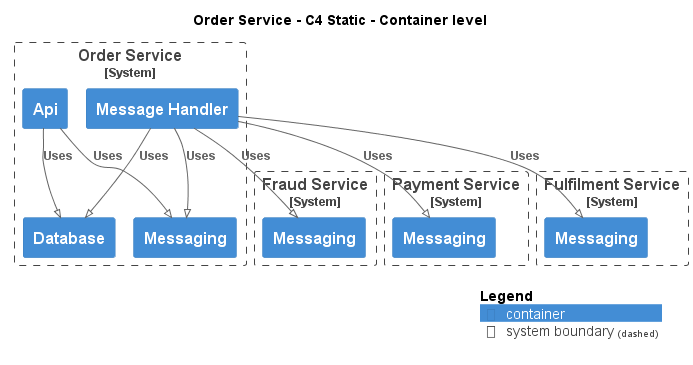

The diagram above was rendered by PlantUML. Its source (embedded in the PNG):
@startuml
!pragma layout smetana
!include ..\..\.c4s\C4_Container.puml

AddElementTag("state:new", $bgColor=green, $fontColor=#ffffff, $borderColor=green, $shadowing="False")
AddElementTag("state:changed", $bgColor=orange, $fontColor=#ffffff, $borderColor=orange, $shadowing="False")
AddElementTag("state:removed", $bgColor=red, $fontColor=#ffffff, $borderColor=red, $shadowing="False")

AddRelTag("state:new", $textColor=green, $lineColor=green)
AddRelTag("state:changed", $textColor=orange, $lineColor=orange)
AddRelTag("state:removed", $textColor=red, $lineColor=red)

SHOW_PERSON_PORTRAIT()
LAYOUT_TOP_DOWN()

skinparam linetype polyline

title Order Service - C4 Static - Container level


System_Boundary(ECommercePlatform.SoftwareSystems.OrderService, "Order Service") {
    Container(ECommercePlatform.SoftwareSystems.OrderService.Containers.Api, "Api", "", "")
    Container(ECommercePlatform.SoftwareSystems.OrderService.Containers.Database, "Database", "", "")
    Container(ECommercePlatform.SoftwareSystems.OrderService.Containers.Messaging, "Messaging", "", "")
    Container(ECommercePlatform.SoftwareSystems.OrderService.Containers.MessageHandler, "Message Handler", "", "")
}

System_Boundary(ECommercePlatform.SoftwareSystems.FraudService, "Fraud Service") {
    Container(ECommercePlatform.SoftwareSystems.FraudService.Containers.Messaging, "Messaging", "", "")
}

System_Boundary(ECommercePlatform.SoftwareSystems.PaymentService, "Payment Service") {
    Container(ECommercePlatform.SoftwareSystems.PaymentService.Containers.Messaging, "Messaging", "", "")
}

System_Boundary(ECommercePlatform.SoftwareSystems.FulfilmentService, "Fulfilment Service") {
    Container(ECommercePlatform.SoftwareSystems.FulfilmentService.Containers.Messaging, "Messaging", "", "")
}

Rel(ECommercePlatform.SoftwareSystems.OrderService.Containers.Api, ECommercePlatform.SoftwareSystems.OrderService.Containers.Database, "Uses")
Rel(ECommercePlatform.SoftwareSystems.OrderService.Containers.Api, ECommercePlatform.SoftwareSystems.OrderService.Containers.Messaging, "Uses")
Rel(ECommercePlatform.SoftwareSystems.OrderService.Containers.MessageHandler, ECommercePlatform.SoftwareSystems.FraudService.Containers.Messaging, "Uses")
Rel(ECommercePlatform.SoftwareSystems.OrderService.Containers.MessageHandler, ECommercePlatform.SoftwareSystems.OrderService.Containers.Database, "Uses")
Rel(ECommercePlatform.SoftwareSystems.OrderService.Containers.MessageHandler, ECommercePlatform.SoftwareSystems.OrderService.Containers.Messaging, "Uses")
Rel(ECommercePlatform.SoftwareSystems.OrderService.Containers.MessageHandler, ECommercePlatform.SoftwareSystems.PaymentService.Containers.Messaging, "Uses")
Rel(ECommercePlatform.SoftwareSystems.OrderService.Containers.MessageHandler, ECommercePlatform.SoftwareSystems.FulfilmentService.Containers.Messaging, "Uses")


SHOW_LEGEND()
@enduml